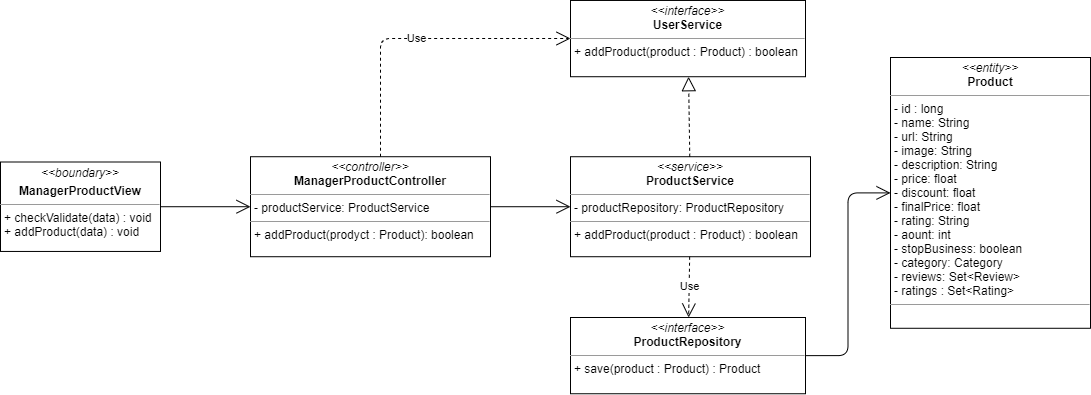

The diagram above was exported from draw.io. Its source (the exported page's mxGraphModel, read from the mxfile embedded in the PNG):
<mxGraphModel dx="1038" dy="1749" grid="1" gridSize="10" guides="1" tooltips="1" connect="1" arrows="1" fold="1" page="1" pageScale="1" pageWidth="827" pageHeight="1169" math="0" shadow="0">
  <root>
    <mxCell id="WIyWlLk6GJQsqaUBKTNV-0" />
    <mxCell id="WIyWlLk6GJQsqaUBKTNV-1" parent="WIyWlLk6GJQsqaUBKTNV-0" />
    <mxCell id="MuFUCAryG3lzFCR7KoIw-0" value="&lt;p style=&quot;margin: 0px ; margin-top: 4px ; text-align: center&quot;&gt;&lt;i&gt;&amp;lt;&amp;lt;boundary&amp;gt;&amp;gt;&lt;/i&gt;&lt;/p&gt;&lt;p style=&quot;margin: 0px ; margin-top: 4px ; text-align: center&quot;&gt;&lt;b&gt;ManagerProductView&lt;/b&gt;&lt;/p&gt;&lt;hr size=&quot;1&quot;&gt;&lt;p style=&quot;margin: 0px ; margin-left: 4px&quot;&gt;&lt;span&gt;+ checkValidate(data) : void&lt;/span&gt;&lt;/p&gt;&lt;p style=&quot;margin: 0px ; margin-left: 4px&quot;&gt;&lt;span&gt;+ addProduct(data) : void&lt;/span&gt;&lt;br&gt;&lt;/p&gt;" style="verticalAlign=top;align=left;overflow=fill;fontSize=12;fontFamily=Helvetica;html=1;" vertex="1" parent="WIyWlLk6GJQsqaUBKTNV-1">
      <mxGeometry x="100" y="114.5" width="160" height="89.45" as="geometry" />
    </mxCell>
    <mxCell id="MuFUCAryG3lzFCR7KoIw-1" value="" style="endArrow=open;endFill=1;endSize=12;html=1;entryX=0;entryY=0.5;entryDx=0;entryDy=0;exitX=1;exitY=0.5;exitDx=0;exitDy=0;" edge="1" parent="WIyWlLk6GJQsqaUBKTNV-1" source="MuFUCAryG3lzFCR7KoIw-0" target="MuFUCAryG3lzFCR7KoIw-5">
      <mxGeometry width="160" relative="1" as="geometry">
        <mxPoint x="331" y="160" as="sourcePoint" />
        <mxPoint x="350" y="158.66999999999996" as="targetPoint" />
      </mxGeometry>
    </mxCell>
    <mxCell id="MuFUCAryG3lzFCR7KoIw-2" value="" style="endArrow=open;endFill=1;endSize=12;html=1;exitX=1;exitY=0.5;exitDx=0;exitDy=0;edgeStyle=orthogonalEdgeStyle;" edge="1" parent="WIyWlLk6GJQsqaUBKTNV-1" source="MuFUCAryG3lzFCR7KoIw-3" target="MuFUCAryG3lzFCR7KoIw-11">
      <mxGeometry width="160" relative="1" as="geometry">
        <mxPoint x="920" y="159" as="sourcePoint" />
        <mxPoint x="1020" y="154.61000000000013" as="targetPoint" />
      </mxGeometry>
    </mxCell>
    <mxCell id="MuFUCAryG3lzFCR7KoIw-3" value="&lt;p style=&quot;margin: 0px ; margin-top: 4px ; text-align: center&quot;&gt;&lt;i&gt;&amp;lt;&amp;lt;interface&amp;gt;&amp;gt;&lt;/i&gt;&lt;br&gt;&lt;b&gt;ProductRepository&lt;/b&gt;&lt;/p&gt;&lt;hr size=&quot;1&quot;&gt;&lt;p style=&quot;margin: 0px ; margin-left: 4px&quot;&gt;+ save(product : Product) : Product&lt;/p&gt;" style="verticalAlign=top;align=left;overflow=fill;fontSize=12;fontFamily=Helvetica;html=1;" vertex="1" parent="WIyWlLk6GJQsqaUBKTNV-1">
      <mxGeometry x="670" y="270" width="235" height="76.25" as="geometry" />
    </mxCell>
    <mxCell id="MuFUCAryG3lzFCR7KoIw-4" value="&lt;p style=&quot;margin: 0px ; margin-top: 4px ; text-align: center&quot;&gt;&lt;i&gt;&amp;lt;&amp;lt;interface&amp;gt;&amp;gt;&lt;/i&gt;&lt;br&gt;&lt;b&gt;UserService&lt;/b&gt;&lt;/p&gt;&lt;hr size=&quot;1&quot;&gt;&lt;p style=&quot;margin: 0px ; margin-left: 4px&quot;&gt;+ addProduct(product : Product) : boolean&lt;/p&gt;" style="verticalAlign=top;align=left;overflow=fill;fontSize=12;fontFamily=Helvetica;html=1;" vertex="1" parent="WIyWlLk6GJQsqaUBKTNV-1">
      <mxGeometry x="670" y="-47.02999999999997" width="235" height="76.25" as="geometry" />
    </mxCell>
    <mxCell id="MuFUCAryG3lzFCR7KoIw-5" value="&lt;p style=&quot;margin: 0px ; margin-top: 4px ; text-align: center&quot;&gt;&lt;i&gt;&amp;lt;&amp;lt;controller&amp;gt;&amp;gt;&lt;/i&gt;&lt;br&gt;&lt;b&gt;ManagerProductController&lt;/b&gt;&lt;br&gt;&lt;/p&gt;&lt;hr size=&quot;1&quot;&gt;&lt;p style=&quot;margin: 0px ; margin-left: 4px&quot;&gt;- productService: ProductService&lt;br&gt;&lt;/p&gt;&lt;hr size=&quot;1&quot;&gt;&lt;p style=&quot;margin: 0px ; margin-left: 4px&quot;&gt;+ addProduct(prodyct : Product): boolean&lt;br&gt;&lt;/p&gt;" style="verticalAlign=top;align=left;overflow=fill;fontSize=12;fontFamily=Helvetica;html=1;" vertex="1" parent="WIyWlLk6GJQsqaUBKTNV-1">
      <mxGeometry x="350" y="109.22" width="240" height="100" as="geometry" />
    </mxCell>
    <mxCell id="MuFUCAryG3lzFCR7KoIw-6" value="&lt;p style=&quot;margin: 0px ; margin-top: 4px ; text-align: center&quot;&gt;&lt;i&gt;&amp;lt;&amp;lt;service&amp;gt;&amp;gt;&lt;/i&gt;&lt;br&gt;&lt;b&gt;ProductService&lt;/b&gt;&lt;/p&gt;&lt;hr size=&quot;1&quot;&gt;&lt;p style=&quot;margin: 0px ; margin-left: 4px&quot;&gt;- productRepository: ProductRepository&lt;br&gt;&lt;/p&gt;&lt;hr size=&quot;1&quot;&gt;&lt;p style=&quot;margin: 0px ; margin-left: 4px&quot;&gt;+ addProduct(product : Product) : boolean&lt;br&gt;&lt;/p&gt;" style="verticalAlign=top;align=left;overflow=fill;fontSize=12;fontFamily=Helvetica;html=1;" vertex="1" parent="WIyWlLk6GJQsqaUBKTNV-1">
      <mxGeometry x="670" y="109.22" width="240" height="100" as="geometry" />
    </mxCell>
    <mxCell id="MuFUCAryG3lzFCR7KoIw-7" value="Use" style="endArrow=open;endSize=12;dashed=1;html=1;edgeStyle=orthogonalEdgeStyle;" edge="1" parent="WIyWlLk6GJQsqaUBKTNV-1" source="MuFUCAryG3lzFCR7KoIw-5" target="MuFUCAryG3lzFCR7KoIw-4">
      <mxGeometry width="160" relative="1" as="geometry">
        <mxPoint x="680" y="250" as="sourcePoint" />
        <mxPoint x="840" y="250" as="targetPoint" />
        <Array as="points">
          <mxPoint x="480" y="-9" />
        </Array>
      </mxGeometry>
    </mxCell>
    <mxCell id="MuFUCAryG3lzFCR7KoIw-8" value="" style="endArrow=block;dashed=1;endFill=0;endSize=12;html=1;" edge="1" parent="WIyWlLk6GJQsqaUBKTNV-1" source="MuFUCAryG3lzFCR7KoIw-6" target="MuFUCAryG3lzFCR7KoIw-4">
      <mxGeometry width="160" relative="1" as="geometry">
        <mxPoint x="680" y="150" as="sourcePoint" />
        <mxPoint x="840" y="150" as="targetPoint" />
      </mxGeometry>
    </mxCell>
    <mxCell id="MuFUCAryG3lzFCR7KoIw-9" value="Use" style="endArrow=open;endSize=12;dashed=1;html=1;" edge="1" parent="WIyWlLk6GJQsqaUBKTNV-1" source="MuFUCAryG3lzFCR7KoIw-6" target="MuFUCAryG3lzFCR7KoIw-3">
      <mxGeometry width="160" relative="1" as="geometry">
        <mxPoint x="680" y="150" as="sourcePoint" />
        <mxPoint x="840" y="150" as="targetPoint" />
      </mxGeometry>
    </mxCell>
    <mxCell id="MuFUCAryG3lzFCR7KoIw-10" value="" style="endArrow=open;endFill=1;endSize=12;html=1;" edge="1" parent="WIyWlLk6GJQsqaUBKTNV-1" source="MuFUCAryG3lzFCR7KoIw-5" target="MuFUCAryG3lzFCR7KoIw-6">
      <mxGeometry width="160" relative="1" as="geometry">
        <mxPoint x="680" y="150" as="sourcePoint" />
        <mxPoint x="840" y="150" as="targetPoint" />
      </mxGeometry>
    </mxCell>
    <mxCell id="MuFUCAryG3lzFCR7KoIw-11" value="&lt;p style=&quot;margin: 0px ; margin-top: 4px ; text-align: center&quot;&gt;&lt;i&gt;&amp;lt;&amp;lt;entity&amp;gt;&amp;gt;&lt;/i&gt;&lt;br&gt;&lt;b&gt;Product&lt;/b&gt;&lt;/p&gt;&lt;hr size=&quot;1&quot;&gt;&lt;p style=&quot;margin: 0px ; margin-left: 4px&quot;&gt;- id : long&lt;/p&gt;&lt;p style=&quot;margin: 0px ; margin-left: 4px&quot;&gt;- name: String&lt;br&gt;- url: String&lt;/p&gt;&lt;p style=&quot;margin: 0px ; margin-left: 4px&quot;&gt;- image: String&lt;/p&gt;&lt;p style=&quot;margin: 0px ; margin-left: 4px&quot;&gt;- description: String&lt;/p&gt;&lt;p style=&quot;margin: 0px ; margin-left: 4px&quot;&gt;- price: float&lt;/p&gt;&lt;p style=&quot;margin: 0px ; margin-left: 4px&quot;&gt;- discount: float&lt;/p&gt;&lt;p style=&quot;margin: 0px ; margin-left: 4px&quot;&gt;- finalPrice: float&lt;/p&gt;&lt;p style=&quot;margin: 0px ; margin-left: 4px&quot;&gt;- rating: String&lt;/p&gt;&lt;p style=&quot;margin: 0px ; margin-left: 4px&quot;&gt;- aount: int&lt;/p&gt;&lt;p style=&quot;margin: 0px ; margin-left: 4px&quot;&gt;- stopBusiness: boolean&lt;/p&gt;&lt;p style=&quot;margin: 0px ; margin-left: 4px&quot;&gt;- category: Category&lt;/p&gt;&lt;p style=&quot;margin: 0px ; margin-left: 4px&quot;&gt;- reviews: Set&amp;lt;Review&amp;gt;&lt;/p&gt;&lt;p style=&quot;margin: 0px ; margin-left: 4px&quot;&gt;- ratings : Set&amp;lt;Rating&amp;gt;&lt;/p&gt;&lt;hr size=&quot;1&quot;&gt;&lt;p style=&quot;margin: 0px ; margin-left: 4px&quot;&gt;&lt;br&gt;&lt;/p&gt;" style="verticalAlign=top;align=left;overflow=fill;fontSize=12;fontFamily=Helvetica;html=1;" vertex="1" parent="WIyWlLk6GJQsqaUBKTNV-1">
      <mxGeometry x="990" y="9.999999999999998" width="200" height="270.78" as="geometry" />
    </mxCell>
  </root>
</mxGraphModel>